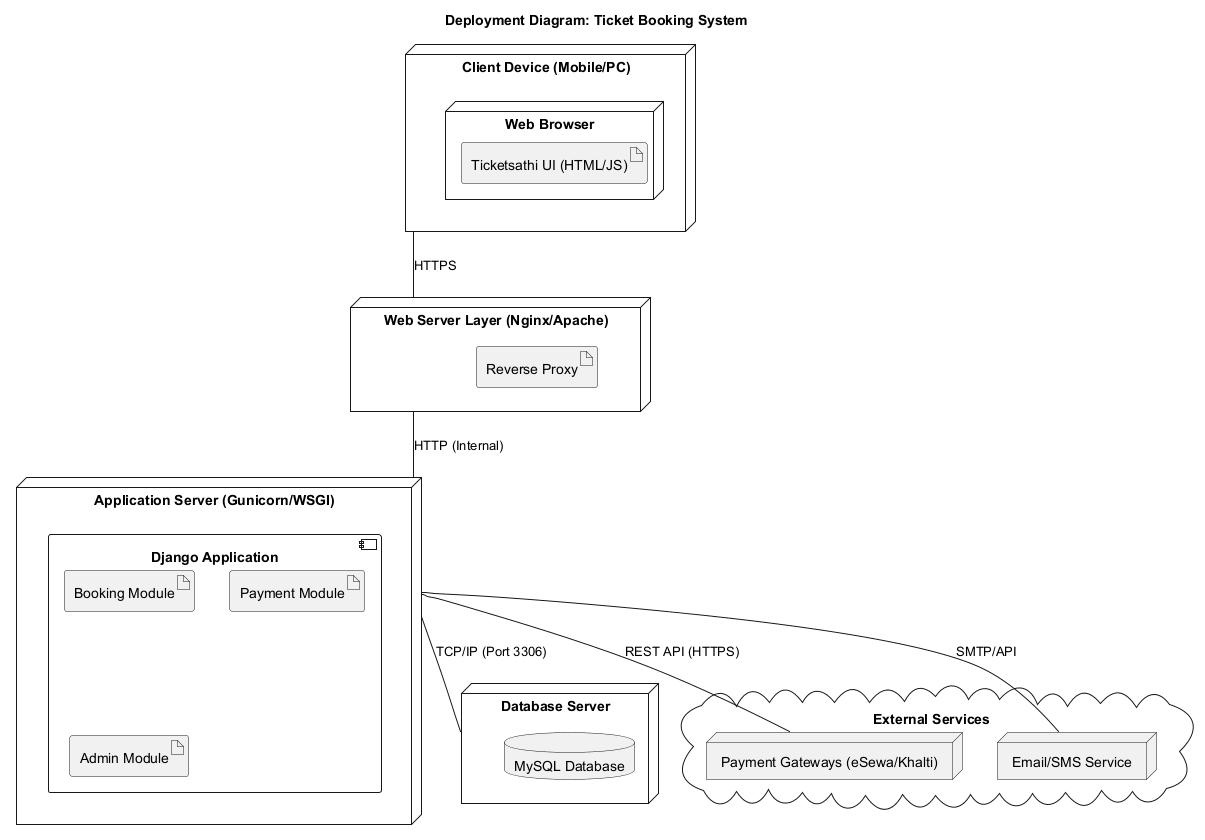

The diagram above was rendered by PlantUML. Its source (embedded in the PNG):
@startuml ticket_booking_deployment
title Deployment Diagram: Ticket Booking System

node "Client Device (Mobile/PC)" as client {
  node "Web Browser" {
    artifact "Ticketsathi UI (HTML/JS)" as ui
  }
}

node "Web Server Layer (Nginx/Apache)" as web_server {
  artifact "Reverse Proxy"
}

node "Application Server (Gunicorn/WSGI)" as app_server {
  component "Django Application" as django {
    artifact "Booking Module"
    artifact "Payment Module"
    artifact "Admin Module"
  }
}

node "Database Server" as db_server {
  database "MySQL Database" as db
}

cloud "External Services" as cloud {
  node "Payment Gateways (eSewa/Khalti)" as pg
  node "Email/SMS Service" as email
}

' Connections
client -- web_server : HTTPS
web_server -- app_server : HTTP (Internal)
app_server -- db_server : TCP/IP (Port 3306)
app_server -- pg : REST API (HTTPS)
app_server -- email : SMTP/API

@enduml